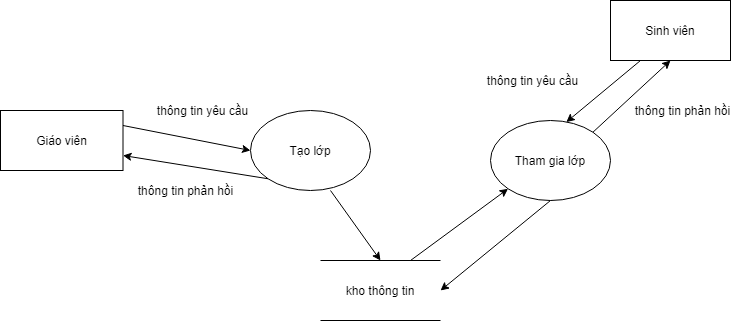

The diagram above was exported from draw.io. Its source (the exported page's mxGraphModel, read from the mxfile embedded in the PNG):
<mxGraphModel dx="2310" dy="760" grid="1" gridSize="10" guides="1" tooltips="1" connect="1" arrows="1" fold="1" page="1" pageScale="1" pageWidth="827" pageHeight="1169" math="0" shadow="0">
  <root>
    <mxCell id="0" />
    <mxCell id="1" parent="0" />
    <mxCell id="0-9IC7X3KRKr3Oj77lW5-3" value="&lt;span&gt;Sinh viên&lt;/span&gt;&lt;span style=&quot;color: rgba(0 , 0 , 0 , 0) ; font-family: monospace ; font-size: 0px&quot;&gt;%3CmxGraphModel%3E%3Croot%3E%3CmxCell%20id%3D%220%22%2F%3E%3CmxCell%20id%3D%221%22%20parent%3D%220%22%2F%3E%3CmxCell%20id%3D%222%22%20value%3D%22Gi%C3%A1o%20vi%C3%AAn%22%20style%3D%22rounded%3D0%3BwhiteSpace%3Dwrap%3Bhtml%3D1%3B%22%20vertex%3D%221%22%20parent%3D%221%22%3E%3CmxGeometry%20x%3D%22590%22%20y%3D%22280%22%20width%3D%22150%22%20height%3D%2260%22%20as%3D%22geometry%22%2F%3E%3C%2FmxCell%3E%3C%2Froot%3E%3C%2FmxGraphModel%3E&lt;/span&gt;" style="rounded=0;whiteSpace=wrap;html=1;" vertex="1" parent="1">
      <mxGeometry x="600" y="190" width="120" height="60" as="geometry" />
    </mxCell>
    <mxCell id="0-9IC7X3KRKr3Oj77lW5-5" value="Giáo viên" style="rounded=0;whiteSpace=wrap;html=1;" vertex="1" parent="1">
      <mxGeometry x="-10" y="300" width="122.5" height="60" as="geometry" />
    </mxCell>
    <mxCell id="0-9IC7X3KRKr3Oj77lW5-6" value="kho thông tin" style="shape=partialRectangle;whiteSpace=wrap;html=1;left=0;right=0;fillColor=none;" vertex="1" parent="1">
      <mxGeometry x="310" y="450" width="120" height="60" as="geometry" />
    </mxCell>
    <mxCell id="0-9IC7X3KRKr3Oj77lW5-8" value="thông tin yêu cầu" style="text;html=1;strokeColor=none;fillColor=none;align=center;verticalAlign=middle;whiteSpace=wrap;rounded=0;" vertex="1" parent="1">
      <mxGeometry x="130" y="290" width="125" height="20" as="geometry" />
    </mxCell>
    <mxCell id="0-9IC7X3KRKr3Oj77lW5-9" value="&lt;span&gt;Tạo lớp&lt;/span&gt;" style="ellipse;whiteSpace=wrap;html=1;" vertex="1" parent="1">
      <mxGeometry x="240" y="300" width="120" height="80" as="geometry" />
    </mxCell>
    <mxCell id="0-9IC7X3KRKr3Oj77lW5-10" value="&lt;span&gt;Tham gia lớp&lt;/span&gt;" style="ellipse;whiteSpace=wrap;html=1;" vertex="1" parent="1">
      <mxGeometry x="480" y="310" width="120" height="80" as="geometry" />
    </mxCell>
    <mxCell id="0-9IC7X3KRKr3Oj77lW5-11" value="" style="endArrow=classic;html=1;entryX=0;entryY=0.5;entryDx=0;entryDy=0;exitX=1;exitY=0.25;exitDx=0;exitDy=0;" edge="1" parent="1" source="0-9IC7X3KRKr3Oj77lW5-5" target="0-9IC7X3KRKr3Oj77lW5-9">
      <mxGeometry width="50" height="50" relative="1" as="geometry">
        <mxPoint x="280" y="310" as="sourcePoint" />
        <mxPoint x="330" y="260" as="targetPoint" />
      </mxGeometry>
    </mxCell>
    <mxCell id="0-9IC7X3KRKr3Oj77lW5-12" value="" style="endArrow=classic;html=1;entryX=1;entryY=0.75;entryDx=0;entryDy=0;exitX=0;exitY=1;exitDx=0;exitDy=0;" edge="1" parent="1" source="0-9IC7X3KRKr3Oj77lW5-9" target="0-9IC7X3KRKr3Oj77lW5-5">
      <mxGeometry width="50" height="50" relative="1" as="geometry">
        <mxPoint x="280" y="310" as="sourcePoint" />
        <mxPoint x="330" y="260" as="targetPoint" />
      </mxGeometry>
    </mxCell>
    <mxCell id="0-9IC7X3KRKr3Oj77lW5-13" value="thông tin phản hồi" style="text;html=1;strokeColor=none;fillColor=none;align=center;verticalAlign=middle;whiteSpace=wrap;rounded=0;" vertex="1" parent="1">
      <mxGeometry x="112.5" y="370" width="125" height="20" as="geometry" />
    </mxCell>
    <mxCell id="0-9IC7X3KRKr3Oj77lW5-14" value="" style="endArrow=classic;html=1;" edge="1" parent="1">
      <mxGeometry width="50" height="50" relative="1" as="geometry">
        <mxPoint x="320" y="380" as="sourcePoint" />
        <mxPoint x="370" y="450" as="targetPoint" />
      </mxGeometry>
    </mxCell>
    <mxCell id="0-9IC7X3KRKr3Oj77lW5-15" value="" style="endArrow=classic;html=1;entryX=0;entryY=1;entryDx=0;entryDy=0;exitX=0.75;exitY=0;exitDx=0;exitDy=0;" edge="1" parent="1" source="0-9IC7X3KRKr3Oj77lW5-6" target="0-9IC7X3KRKr3Oj77lW5-10">
      <mxGeometry width="50" height="50" relative="1" as="geometry">
        <mxPoint x="280" y="310" as="sourcePoint" />
        <mxPoint x="330" y="260" as="targetPoint" />
      </mxGeometry>
    </mxCell>
    <mxCell id="0-9IC7X3KRKr3Oj77lW5-16" value="" style="endArrow=classic;html=1;entryX=1;entryY=0.5;entryDx=0;entryDy=0;exitX=0.5;exitY=1;exitDx=0;exitDy=0;" edge="1" parent="1" source="0-9IC7X3KRKr3Oj77lW5-10" target="0-9IC7X3KRKr3Oj77lW5-6">
      <mxGeometry width="50" height="50" relative="1" as="geometry">
        <mxPoint x="280" y="310" as="sourcePoint" />
        <mxPoint x="330" y="260" as="targetPoint" />
      </mxGeometry>
    </mxCell>
    <mxCell id="0-9IC7X3KRKr3Oj77lW5-17" value="thông tin yêu cầu" style="text;html=1;strokeColor=none;fillColor=none;align=center;verticalAlign=middle;whiteSpace=wrap;rounded=0;" vertex="1" parent="1">
      <mxGeometry x="460" y="260" width="125" height="20" as="geometry" />
    </mxCell>
    <mxCell id="0-9IC7X3KRKr3Oj77lW5-18" value="thông tin phản hồi" style="text;html=1;strokeColor=none;fillColor=none;align=center;verticalAlign=middle;whiteSpace=wrap;rounded=0;" vertex="1" parent="1">
      <mxGeometry x="610" y="290" width="125" height="20" as="geometry" />
    </mxCell>
    <mxCell id="0-9IC7X3KRKr3Oj77lW5-19" value="" style="endArrow=classic;html=1;entryX=0.632;entryY=0.02;entryDx=0;entryDy=0;entryPerimeter=0;exitX=0.25;exitY=1;exitDx=0;exitDy=0;" edge="1" parent="1" source="0-9IC7X3KRKr3Oj77lW5-3" target="0-9IC7X3KRKr3Oj77lW5-10">
      <mxGeometry width="50" height="50" relative="1" as="geometry">
        <mxPoint x="280" y="310" as="sourcePoint" />
        <mxPoint x="330" y="260" as="targetPoint" />
      </mxGeometry>
    </mxCell>
    <mxCell id="0-9IC7X3KRKr3Oj77lW5-20" value="" style="endArrow=classic;html=1;entryX=0.5;entryY=1;entryDx=0;entryDy=0;exitX=1;exitY=0;exitDx=0;exitDy=0;" edge="1" parent="1" source="0-9IC7X3KRKr3Oj77lW5-10" target="0-9IC7X3KRKr3Oj77lW5-3">
      <mxGeometry width="50" height="50" relative="1" as="geometry">
        <mxPoint x="280" y="310" as="sourcePoint" />
        <mxPoint x="330" y="260" as="targetPoint" />
      </mxGeometry>
    </mxCell>
  </root>
</mxGraphModel>